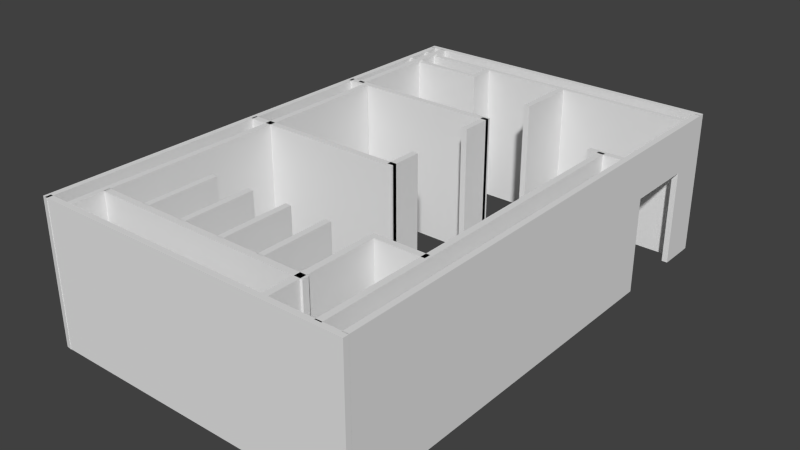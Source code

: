 # Source: bathroom.blend  (saved by Blender 2.69.0; exported with 4.5.12 LTS)
import bpy
from mathutils import Matrix  # noqa: F401  (used for matrix-valued properties, if any)

bpy.ops.wm.read_factory_settings(use_empty=True)
scene = bpy.context.scene
scene.name = 'Scene'

# ---- collections
col_collection_2 = bpy.data.collections.new('Collection 2'); scene.collection.children.link(col_collection_2)

# ---- world
world_world = bpy.data.worlds.new('World'); scene.world = world_world
world_world.color = (0.05088, 0.05088, 0.05088)
world_world.use_sun_shadow = False
world_world.sun_shadow_jitter_overblur = 0.0
world_world.cycles.sampling_method = 'MANUAL'
world_world.cycles.sample_map_resolution = 256

# ---- meshes
me_cube_001 = bpy.data.meshes.new('Cube.001')
me_cube_001.from_pydata([(0.04789, 7.505, 0.0), (0.04789, 7.635, 0.0), (3.63, 7.635, 0.0), (3.63, 7.505, 0.0), (0.04789, 7.505, 3.0), (0.04789, 7.635, 3.0), (3.63, 7.635, 3.0), (3.63, 7.505, 3.0), (0.04789, 4.664, 0.0), (0.04789, 4.794, 0.0), (3.63, 4.794, 0.0), (3.63, 4.664, 0.0), (0.04789, 4.664, 3.0), (0.04789, 4.794, 3.0), (3.63, 4.794, 3.0), (3.63, 4.664, 3.0), (0.575, 0.1268, 1.863e-09), (0.445, 0.1268, 1.863e-09), (0.445, 7.496, 1.863e-09), (0.575, 7.496, 1.863e-09), (0.575, 0.1268, 3.0), (0.445, 0.1268, 3.0), (0.445, 7.496, 3.0), (0.575, 7.496, 3.0), (0.395, 7.561, 9.499e-08), (0.265, 7.561, 9.499e-08), (0.265, 10.4, 9.499e-08), (0.395, 10.4, 9.499e-08), (0.395, 7.561, 3.0), (0.265, 7.561, 3.0), (0.265, 10.4, 3.0), (0.395, 10.4, 3.0), (6.245, 7.568, 1.863e-09), (6.115, 7.568, 1.863e-09), (6.115, 0.09598, 1.863e-09), (6.245, 0.09598, 1.863e-09), (6.245, 0.09598, 3.0), (6.115, 0.09598, 3.0), (6.115, 7.568, 3.0), (6.245, 7.568, 3.0), (5.904, 7.501, 1.408e-07), (5.904, 7.631, 1.408e-07), (6.604, 7.631, 1.408e-07), (6.604, 7.501, 1.408e-07), (5.904, 7.501, 3.0), (5.904, 7.631, 3.0), (6.604, 7.631, 3.0), (6.604, 7.501, 3.0), (3.5, 7.588, 1.9e-07), (3.63, 7.588, 1.9e-07), (3.63, 6.888, 1.9e-07), (3.5, 6.888, 1.9e-07), (3.5, 7.588, 3.0), (3.63, 7.588, 3.0), (3.63, 6.888, 3.0), (3.5, 6.888, 3.0), (3.5, 5.406, 1.9e-07), (3.63, 5.406, 1.9e-07), (3.63, 4.706, 1.9e-07), (3.5, 4.706, 1.9e-07), (3.5, 5.406, 3.0), (3.63, 5.406, 3.0), (3.63, 4.706, 3.0), (3.5, 4.706, 3.0), (1.455, 2.398, 2.083e-07), (1.585, 2.398, 2.083e-07), (1.585, 0.898, 2.083e-07), (1.455, 0.898, 2.083e-07), (1.455, 2.398, 3.0), (1.585, 2.398, 3.0), (1.585, 0.898, 3.0), (1.455, 0.898, 3.0), (2.355, 2.398, 2.083e-07), (2.485, 2.398, 2.083e-07), (2.485, 0.898, 2.083e-07), (2.355, 0.898, 2.083e-07), (2.355, 2.398, 3.0), (2.485, 2.398, 3.0), (2.485, 0.898, 3.0), (2.355, 0.898, 3.0), (3.255, 2.398, 2.083e-07), (3.385, 2.398, 2.083e-07), (3.385, 0.898, 2.083e-07), (3.255, 0.898, 2.083e-07), (3.255, 2.398, 3.0), (3.385, 2.398, 3.0), (3.385, 0.898, 3.0), (3.255, 0.898, 3.0), (4.155, 2.398, 2.083e-07), (4.285, 2.398, 2.083e-07), (4.285, 0.898, 2.083e-07), (4.155, 0.898, 2.083e-07), (4.155, 2.398, 3.0), (4.285, 2.398, 3.0), (4.285, 0.898, 3.0), (4.155, 0.898, 3.0), (5.055, 2.398, 2.083e-07), (5.185, 2.398, 2.083e-07), (5.185, 0.1201, 2.083e-07), (5.055, 0.1201, 2.083e-07), (5.055, 2.398, 3.0), (5.185, 2.398, 3.0), (5.185, 0.1201, 3.0), (5.055, 0.1201, 3.0), (0.5597, 0.7722, 2.384e-07), (0.5597, 0.9022, 2.384e-07), (5.228, 0.9022, 2.384e-07), (5.228, 0.7722, 2.384e-07), (0.5597, 0.7722, 3.0), (0.5597, 0.9022, 3.0), (5.228, 0.9022, 3.0), (5.228, 0.7722, 3.0), (6.195, 2.53, 2.384e-07), (6.195, 2.4, 2.384e-07), (5.07, 2.4, 2.384e-07), (5.07, 2.53, 2.384e-07), (6.195, 2.53, 3.0), (6.195, 2.4, 3.0), (5.07, 2.4, 3.0), (5.07, 2.53, 3.0), (0.09292, 9.991, 0.000298), (0.09292, 10.1, 0.000298), (6.639, 10.1, 0.000298), (6.639, 9.991, 0.000298), (0.09292, 9.991, 2.97), (0.09292, 10.1, 2.97), (6.639, 10.1, 2.97), (6.639, 9.991, 2.97), (3.699, 10.1, 2.97), (3.699, 10.1, 0.000298), (3.699, 9.991, 2.97), (3.699, 9.991, 0.000298), (6.639, 10.1, 2.97), (6.639, 9.991, 0.000298), (6.639, 10.1, 0.000298), (6.639, 9.991, 2.97), (3.828, 10.1, 2.97), (3.828, 9.991, 0.000298), (3.828, 10.1, 0.000298), (3.828, 9.991, 2.97), (3.699, 8.724, 2.97), (3.699, 8.724, 0.000298), (3.828, 8.724, 0.000298), (3.828, 8.724, 2.97), (1.808, 10.1, 0.000298), (1.808, 9.991, 2.97), (1.808, 10.1, 2.97), (1.808, 9.991, 0.000298), (1.917, 10.1, 0.000298), (1.917, 9.991, 2.97), (1.917, 10.1, 2.97), (1.917, 9.991, 0.000298), (1.808, 9.456, 2.97), (1.808, 9.456, 0.000298), (1.917, 9.456, 2.97), (1.917, 9.456, 0.000298), (1.808, 9.56, 0.000298), (1.917, 9.56, 0.000298), (1.917, 9.56, 2.97), (1.808, 9.56, 2.97), (0.09506, 9.456, 2.97), (0.09506, 9.456, 0.000298), (0.09506, 9.56, 0.000298), (0.09506, 9.56, 2.97)], [], [(5, 6, 2, 1), (6, 7, 3, 2), (7, 4, 0, 3), (0, 1, 2, 3), (7, 6, 5, 4), (13, 14, 10, 9), (14, 15, 11, 10), (15, 12, 8, 11), (8, 9, 10, 11), (15, 14, 13, 12), (20, 21, 17, 16), (21, 22, 18, 17), (22, 23, 19, 18), (23, 20, 16, 19), (16, 17, 18, 19), (23, 22, 21, 20), (28, 29, 25, 24), (29, 30, 26, 25), (30, 31, 27, 26), (31, 28, 24, 27), (24, 25, 26, 27), (31, 30, 29, 28), (36, 37, 34, 35), (37, 38, 33, 34), (38, 39, 32, 33), (39, 36, 35, 32), (35, 34, 33, 32), (39, 38, 37, 36), (44, 45, 41, 40), (45, 46, 42, 41), (46, 47, 43, 42), (47, 44, 40, 43), (40, 41, 42, 43), (47, 46, 45, 44), (53, 54, 50, 49), (54, 55, 51, 50), (55, 52, 48, 51), (48, 49, 50, 51), (55, 54, 53, 52), (61, 62, 58, 57), (63, 60, 56, 59), (56, 57, 58, 59), (63, 62, 61, 60), (69, 70, 66, 65), (71, 68, 64, 67), (64, 65, 66, 67), (71, 70, 69, 68), (64, 68, 69, 65), (77, 78, 74, 73), (79, 76, 72, 75), (72, 73, 74, 75), (79, 78, 77, 76), (72, 76, 77, 73), (85, 86, 82, 81), (87, 84, 80, 83), (80, 81, 82, 83), (87, 86, 85, 84), (80, 84, 85, 81), (93, 94, 90, 89), (95, 92, 88, 91), (88, 89, 90, 91), (95, 94, 93, 92), (88, 92, 93, 89), (101, 102, 98, 97), (103, 100, 96, 99), (96, 97, 98, 99), (103, 102, 101, 100), (96, 100, 101, 97), (98, 102, 103, 99), (109, 110, 106, 105), (111, 108, 104, 107), (104, 105, 106, 107), (111, 110, 109, 108), (104, 108, 109, 105), (106, 110, 111, 107), (117, 118, 114, 113), (119, 116, 112, 115), (112, 113, 114, 115), (119, 118, 117, 116), (112, 116, 117, 113), (114, 118, 119, 115), (124, 125, 121, 120), (132, 126, 122, 134), (126, 127, 123, 122), (145, 124, 120, 147), (133, 134, 122, 123), (139, 130, 140, 143), (151, 148, 129, 131), (137, 138, 134, 133), (127, 135, 133, 123), (127, 126, 132, 135), (135, 139, 137, 133), (131, 129, 138, 137), (143, 140, 141, 142), (137, 139, 143, 142), (130, 131, 141, 140), (131, 137, 142, 141), (136, 128, 150, 146, 125, 124, 145, 149, 130, 139, 135, 132), (120, 121, 144, 147), (153, 161, 162, 156, 147, 144, 148, 151, 157, 155), (130, 149, 151, 131), (158, 154, 155, 157, 151, 149), (152, 154, 158, 149, 145, 159, 163, 160), (145, 147, 156, 159), (136, 132, 134, 138, 129, 148, 144, 121, 125, 146, 150, 128), (159, 156, 162, 163), (154, 152, 160, 161, 153, 155)])
me_cube_001.use_remesh_preserve_volume = False
me_cube_001.use_remesh_preserve_attributes = False
me_cube_001.use_mirror_vertex_groups = False
me_cube_001.update()
me_cube_008 = bpy.data.meshes.new('Cube.008')
me_cube_008.from_pydata([(-0.006227, 10.39, 0.0), (-0.006227, 10.51, 0.0), (6.724, 10.51, -2.384e-07), (6.724, 10.39, -2.384e-07), (-0.006227, 10.39, 3.0), (-0.006227, 10.51, 3.0), (6.724, 10.51, 3.0), (6.724, 10.39, 3.0), (2.384e-07, 0.0, 0.0), (2.384e-07, 0.12, 0.0), (6.73, 0.12, 0.0), (6.73, 0.0, 0.0), (2.384e-07, 0.0, 3.0), (2.384e-07, 0.12, 3.0), (6.73, 0.12, 3.0), (6.73, 0.0, 3.0), (6.727, 10.4, -2.384e-07), (6.727, 0.115, -2.384e-07), (6.607, 0.115, -2.384e-07), (6.607, 10.4, -2.384e-07), (6.727, 10.4, 3.0), (6.727, 0.115, 3.0), (6.607, 0.115, 3.0), (6.607, 10.4, 3.0), (6.727, 9.97, 3.0), (6.727, 8.2, -2.384e-07), (6.607, 9.97, 3.0), (6.607, 8.2, -2.384e-07), (6.727, 9.7, -2.384e-07), (6.607, 10.35, 3.0), (6.727, 10.35, 3.0), (6.607, 9.7, -2.384e-07), (6.727, 10.4, 1.214), (6.727, 0.115, 1.214), (6.607, 0.115, 1.214), (6.607, 10.4, 1.214), (6.727, 8.2, 2.0), (6.607, 8.2, 2.0), (6.607, 9.7, 2.0), (6.727, 9.7, 2.0), (-0.06, 0.00874, 0.0), (0.0, 10.41, 0.0), (0.12, 10.39, 0.0), (0.06, -0.008739, 0.0), (-0.06, 0.00874, 3.0), (0.0, 10.41, 3.0), (0.12, 10.39, 3.0), (0.06, -0.008739, 3.0)], [], [(4, 5, 1, 0), (5, 6, 2, 1), (6, 7, 3, 2), (7, 4, 0, 3), (0, 1, 2, 3), (7, 6, 5, 4), (12, 13, 9, 8), (13, 14, 10, 9), (14, 15, 11, 10), (15, 12, 8, 11), (8, 9, 10, 11), (15, 14, 13, 12), (26, 22, 21, 24, 30, 20, 23, 29), (25, 17, 18, 27), (37, 27, 18, 34, 22, 26, 29, 23, 35, 19, 31, 38), (32, 16, 19, 35, 23, 20), (16, 28, 31, 19), (34, 18, 17, 33, 21, 22), (25, 27, 37, 36), (38, 39, 36, 37), (31, 28, 39, 38), (33, 17, 25, 36, 39, 28, 16, 32, 20, 30, 24, 21), (44, 45, 41, 40), (45, 46, 42, 41), (46, 47, 43, 42), (47, 44, 40, 43), (40, 41, 42, 43), (47, 46, 45, 44)])
me_cube_008.use_remesh_preserve_volume = False
me_cube_008.use_remesh_preserve_attributes = False
me_cube_008.use_mirror_vertex_groups = False
me_cube_008.update()

# ---- objects
ob_interior_walls = bpy.data.objects.new('interior_walls', me_cube_001)
ob_exterior_walls = bpy.data.objects.new('exterior_walls', me_cube_008)

# ---- transforms, parenting, visibility, modifiers, constraints
ob_interior_walls.location = (0.0, 0.0, 0.0)
ob_interior_walls.lineart.crease_threshold = 0.0
ob_exterior_walls.location = (-2.384e-07, 0.0, 0.0)
ob_exterior_walls.lineart.crease_threshold = 0.0

# ---- collection membership
col_collection_2.objects.link(ob_interior_walls)
col_collection_2.objects.link(ob_exterior_walls)

# ---- scene / render settings (as saved in the file)
scene.frame_start = 1; scene.frame_end = 250; scene.frame_set(0)
scene.render.engine = 'CYCLES'
scene.render.image_settings.compression = 90
scene.render.resolution_percentage = 50
scene.render.dither_intensity = 0.0
scene.cycles.use_denoising = False
scene.cycles.samples = 10
scene.cycles.sampling_pattern = 'TABULATED_SOBOL'
scene.cycles.light_sampling_threshold = 0.0
scene.cycles.use_adaptive_sampling = False
scene.cycles.use_light_tree = False
scene.cycles.blur_glossy = 0.0
scene.cycles.volume_bounces = 1
scene.cycles.pixel_filter_type = 'GAUSSIAN'
scene.cycles.sample_clamp_indirect = 0.0
scene.view_settings.view_transform = 'Standard'
bpy.context.view_layer.update()

# ---- added for rendering (the .blend has no active camera and no usable light): camera, sun
cam_auto = bpy.data.cameras.new('AutoCamera')
cam_auto.lens = 50.0
cam_auto.sensor_width = 36.0
cam_auto.clip_end = 1000.0
ob_auto_camera = bpy.data.objects.new('AutoCamera', cam_auto)
scene.collection.objects.link(ob_auto_camera)
ob_auto_camera.location = (15.2484, -9.04426, 11.0307)
ob_auto_camera.rotation_euler = (1.09748, -7.21219e-08, 0.694738)
scene.camera = ob_auto_camera
light_auto_sun = bpy.data.lights.new('AutoSun', 'SUN')
light_auto_sun.energy = 3.0
light_auto_sun.angle = 0.0523599
ob_auto_sun = bpy.data.objects.new('AutoSun', light_auto_sun)
scene.collection.objects.link(ob_auto_sun)
ob_auto_sun.rotation_euler = (0.872665, 0.174533, 0.523599)
bpy.context.view_layer.update()
